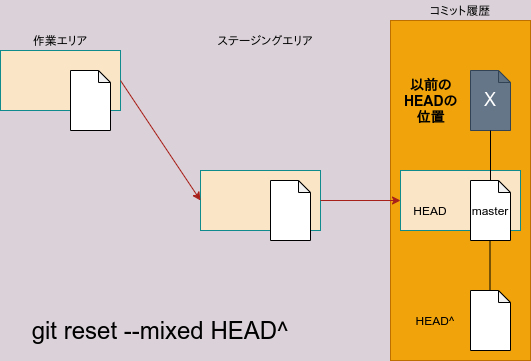

The diagram above was exported from draw.io. Its source (the exported page's mxGraphModel, read from the mxfile embedded in the PNG):
<mxGraphModel dx="565" dy="396" grid="1" gridSize="10" guides="1" tooltips="1" connect="1" arrows="1" fold="1" page="1" pageScale="1" pageWidth="827" pageHeight="1169" background="#DAD2D8" math="0" shadow="0">
  <root>
    <mxCell id="0" />
    <mxCell id="1" parent="0" />
    <mxCell id="19" value="" style="rounded=0;whiteSpace=wrap;html=1;fillColor=#f0a30a;strokeColor=#BD7000;fontColor=#ffffff;" parent="1" vertex="1">
      <mxGeometry x="470" y="40" width="140" height="340" as="geometry" />
    </mxCell>
    <mxCell id="2" value="" style="rounded=0;whiteSpace=wrap;html=1;sketch=0;strokeColor=#0F8B8D;fillColor=#FAE5C7;fontColor=#143642;" parent="1" vertex="1">
      <mxGeometry x="80" y="70" width="120" height="60" as="geometry" />
    </mxCell>
    <mxCell id="3" value="" style="rounded=0;whiteSpace=wrap;html=1;sketch=0;strokeColor=#0F8B8D;fillColor=#FAE5C7;fontColor=#143642;align=left;" parent="1" vertex="1">
      <mxGeometry x="280" y="190" width="120" height="60" as="geometry" />
    </mxCell>
    <mxCell id="4" value="" style="rounded=0;whiteSpace=wrap;html=1;sketch=0;strokeColor=#0F8B8D;fillColor=#FAE5C7;fontColor=#143642;align=left;" parent="1" vertex="1">
      <mxGeometry x="480" y="190" width="120" height="60" as="geometry" />
    </mxCell>
    <mxCell id="5" value="" style="endArrow=classic;html=1;strokeColor=#A8201A;fillColor=#FAE5C7;fontColor=#143642;exitX=1;exitY=0.5;exitDx=0;exitDy=0;entryX=0;entryY=0.5;entryDx=0;entryDy=0;" parent="1" source="2" target="3" edge="1">
      <mxGeometry width="50" height="50" relative="1" as="geometry">
        <mxPoint x="310" y="210" as="sourcePoint" />
        <mxPoint x="360" y="160" as="targetPoint" />
      </mxGeometry>
    </mxCell>
    <mxCell id="7" value="" style="endArrow=classic;html=1;strokeColor=#A8201A;fillColor=#FAE5C7;fontColor=#143642;entryX=0;entryY=0.5;entryDx=0;entryDy=0;exitX=1;exitY=0.5;exitDx=0;exitDy=0;" parent="1" source="3" target="4" edge="1">
      <mxGeometry width="50" height="50" relative="1" as="geometry">
        <mxPoint x="310" y="200" as="sourcePoint" />
        <mxPoint x="360" y="150" as="targetPoint" />
      </mxGeometry>
    </mxCell>
    <mxCell id="11" value="" style="shape=note;whiteSpace=wrap;html=1;backgroundOutline=1;darkOpacity=0.05;size=12;" parent="1" vertex="1">
      <mxGeometry x="150" y="90" width="40" height="60" as="geometry" />
    </mxCell>
    <mxCell id="12" value="" style="shape=note;whiteSpace=wrap;html=1;backgroundOutline=1;darkOpacity=0.05;size=12;" parent="1" vertex="1">
      <mxGeometry x="350" y="200" width="40" height="60" as="geometry" />
    </mxCell>
    <mxCell id="13" value="&lt;font style=&quot;font-size: 18px&quot;&gt;X&lt;/font&gt;" style="shape=note;whiteSpace=wrap;html=1;backgroundOutline=1;darkOpacity=0.05;size=12;fillColor=#647687;strokeColor=#314354;fontColor=#ffffff;" parent="1" vertex="1">
      <mxGeometry x="550" y="90" width="40" height="60" as="geometry" />
    </mxCell>
    <mxCell id="14" value="master" style="shape=note;whiteSpace=wrap;html=1;backgroundOutline=1;darkOpacity=0.05;size=12;" parent="1" vertex="1">
      <mxGeometry x="550" y="200" width="40" height="60" as="geometry" />
    </mxCell>
    <mxCell id="15" value="" style="shape=note;whiteSpace=wrap;html=1;backgroundOutline=1;darkOpacity=0.05;size=12;" parent="1" vertex="1">
      <mxGeometry x="550" y="310" width="40" height="60" as="geometry" />
    </mxCell>
    <mxCell id="16" value="" style="endArrow=none;html=1;entryX=0.5;entryY=1;entryDx=0;entryDy=0;entryPerimeter=0;exitX=0.5;exitY=0;exitDx=0;exitDy=0;exitPerimeter=0;strokeColor=#000000;" parent="1" source="14" target="13" edge="1">
      <mxGeometry width="50" height="50" relative="1" as="geometry">
        <mxPoint x="320" y="210" as="sourcePoint" />
        <mxPoint x="370" y="160" as="targetPoint" />
      </mxGeometry>
    </mxCell>
    <mxCell id="17" value="" style="endArrow=none;html=1;entryX=0.5;entryY=1;entryDx=0;entryDy=0;entryPerimeter=0;exitX=0.5;exitY=0;exitDx=0;exitDy=0;exitPerimeter=0;strokeColor=#000000;" parent="1" edge="1">
      <mxGeometry width="50" height="50" relative="1" as="geometry">
        <mxPoint x="569.5" y="310" as="sourcePoint" />
        <mxPoint x="569.5" y="260" as="targetPoint" />
      </mxGeometry>
    </mxCell>
    <mxCell id="20" value="&lt;font color=&quot;#000000&quot;&gt;ステージングエリア&lt;/font&gt;" style="text;html=1;strokeColor=none;fillColor=none;align=center;verticalAlign=middle;whiteSpace=wrap;rounded=0;" parent="1" vertex="1">
      <mxGeometry x="290" y="50" width="110" height="20" as="geometry" />
    </mxCell>
    <mxCell id="21" value="&lt;font color=&quot;#000000&quot;&gt;作業エリア&lt;/font&gt;" style="text;html=1;strokeColor=none;fillColor=none;align=center;verticalAlign=middle;whiteSpace=wrap;rounded=0;" parent="1" vertex="1">
      <mxGeometry x="85" y="50" width="110" height="20" as="geometry" />
    </mxCell>
    <mxCell id="25" value="&lt;font color=&quot;#000000&quot;&gt;コミット履歴&lt;/font&gt;" style="text;html=1;strokeColor=none;fillColor=none;align=center;verticalAlign=middle;whiteSpace=wrap;rounded=0;" parent="1" vertex="1">
      <mxGeometry x="500" y="20" width="80" height="20" as="geometry" />
    </mxCell>
    <mxCell id="27" value="&lt;font color=&quot;#000000&quot;&gt;HEAD&lt;/font&gt;" style="text;html=1;strokeColor=none;fillColor=none;align=center;verticalAlign=middle;whiteSpace=wrap;rounded=0;" parent="1" vertex="1">
      <mxGeometry x="490" y="220" width="40" height="20" as="geometry" />
    </mxCell>
    <mxCell id="28" value="&lt;font color=&quot;#000000&quot;&gt;HEAD^&lt;/font&gt;" style="text;html=1;strokeColor=none;fillColor=none;align=center;verticalAlign=middle;whiteSpace=wrap;rounded=0;" parent="1" vertex="1">
      <mxGeometry x="490" y="330" width="50" height="20" as="geometry" />
    </mxCell>
    <mxCell id="29" value="&lt;font style=&quot;font-size: 14px&quot;&gt;&lt;b&gt;以前のHEADの位置&lt;/b&gt;&lt;/font&gt;" style="text;html=1;strokeColor=none;fillColor=none;align=center;verticalAlign=middle;whiteSpace=wrap;rounded=0;" parent="1" vertex="1">
      <mxGeometry x="477.5" y="90" width="65" height="60" as="geometry" />
    </mxCell>
    <mxCell id="30" value="&lt;font color=&quot;#000000&quot; style=&quot;font-size: 24px&quot;&gt;git reset --mixed HEAD^&lt;/font&gt;" style="text;html=1;strokeColor=none;fillColor=none;align=center;verticalAlign=middle;whiteSpace=wrap;rounded=0;" parent="1" vertex="1">
      <mxGeometry x="100" y="340" width="280" height="20" as="geometry" />
    </mxCell>
  </root>
</mxGraphModel>